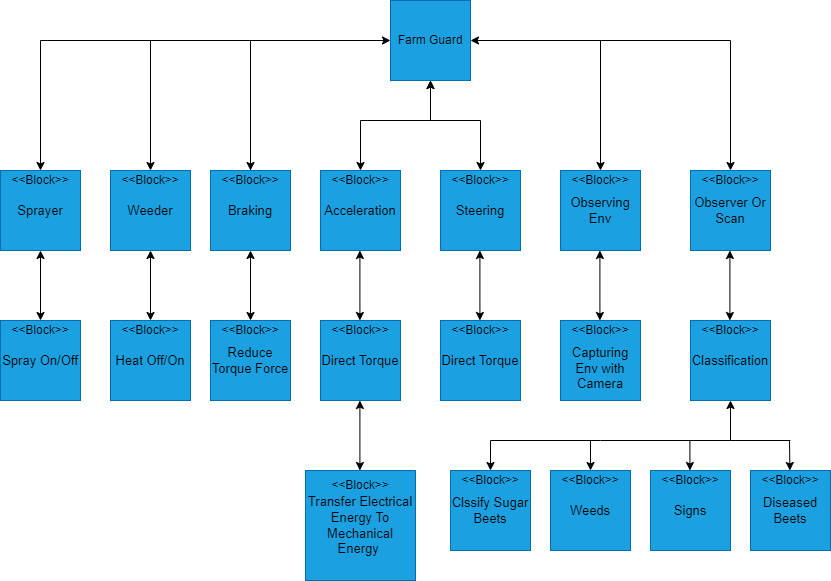

The diagram above was exported from draw.io. Its source (the exported page's mxGraphModel, read from the mxfile embedded in the PNG):
<mxGraphModel dx="794" dy="557" grid="1" gridSize="10" guides="1" tooltips="1" connect="1" arrows="1" fold="1" page="1" pageScale="1" pageWidth="850" pageHeight="1100" math="0" shadow="0">
  <root>
    <mxCell id="0" />
    <mxCell id="1" parent="0" />
    <mxCell id="HV97DLT6YE7TG191eRw5-1" value="&lt;font color=&quot;#000000&quot;&gt;Farm Guard&lt;/font&gt;" style="whiteSpace=wrap;html=1;aspect=fixed;fillColor=#1ba1e2;strokeColor=#006EAF;fontColor=#ffffff;" parent="1" vertex="1">
      <mxGeometry x="400" y="280" width="80" height="80" as="geometry" />
    </mxCell>
    <mxCell id="HV97DLT6YE7TG191eRw5-24" style="edgeStyle=orthogonalEdgeStyle;rounded=0;orthogonalLoop=1;jettySize=auto;html=1;exitX=0.5;exitY=0;exitDx=0;exitDy=0;entryX=0;entryY=0.5;entryDx=0;entryDy=0;" parent="1" source="HV97DLT6YE7TG191eRw5-3" target="HV97DLT6YE7TG191eRw5-1" edge="1">
      <mxGeometry relative="1" as="geometry">
        <mxPoint x="370" y="320" as="targetPoint" />
        <Array as="points">
          <mxPoint x="260" y="320" />
        </Array>
      </mxGeometry>
    </mxCell>
    <mxCell id="HV97DLT6YE7TG191eRw5-27" style="edgeStyle=orthogonalEdgeStyle;rounded=0;orthogonalLoop=1;jettySize=auto;html=1;" parent="1" source="HV97DLT6YE7TG191eRw5-3" edge="1">
      <mxGeometry relative="1" as="geometry">
        <mxPoint x="260" y="450" as="targetPoint" />
      </mxGeometry>
    </mxCell>
    <mxCell id="HV97DLT6YE7TG191eRw5-3" value="Braking" style="whiteSpace=wrap;html=1;aspect=fixed;fillColor=#1ba1e2;strokeColor=#006EAF;fontColor=#000000;fontSize=13;" parent="1" vertex="1">
      <mxGeometry x="220" y="450" width="80" height="80" as="geometry" />
    </mxCell>
    <mxCell id="HV97DLT6YE7TG191eRw5-5" value="Acceleration" style="whiteSpace=wrap;html=1;aspect=fixed;fillColor=#1ba1e2;strokeColor=#006EAF;fontColor=#000000;fontSize=13;" parent="1" vertex="1">
      <mxGeometry x="330" y="450" width="80" height="80" as="geometry" />
    </mxCell>
    <mxCell id="HV97DLT6YE7TG191eRw5-7" value="Steering" style="whiteSpace=wrap;html=1;aspect=fixed;fillColor=#1ba1e2;strokeColor=#006EAF;fontColor=#000000;fontSize=13;" parent="1" vertex="1">
      <mxGeometry x="450" y="450" width="80" height="80" as="geometry" />
    </mxCell>
    <mxCell id="HV97DLT6YE7TG191eRw5-9" value="Observing Env" style="whiteSpace=wrap;html=1;aspect=fixed;fillColor=#1ba1e2;strokeColor=#006EAF;fontColor=#000000;fontSize=13;" parent="1" vertex="1">
      <mxGeometry x="570" y="450" width="80" height="80" as="geometry" />
    </mxCell>
    <mxCell id="HV97DLT6YE7TG191eRw5-11" value="Reduce Torque Force" style="whiteSpace=wrap;html=1;aspect=fixed;fillColor=#1ba1e2;strokeColor=#006EAF;fontColor=#000000;fontSize=13;" parent="1" vertex="1">
      <mxGeometry x="220" y="600" width="80" height="80" as="geometry" />
    </mxCell>
    <mxCell id="HV97DLT6YE7TG191eRw5-13" value="Direct Torque" style="whiteSpace=wrap;html=1;aspect=fixed;fillColor=#1ba1e2;strokeColor=#006EAF;fontColor=#000000;fontSize=13;" parent="1" vertex="1">
      <mxGeometry x="330" y="600" width="80" height="80" as="geometry" />
    </mxCell>
    <mxCell id="HV97DLT6YE7TG191eRw5-15" value="Direct Torque" style="whiteSpace=wrap;html=1;aspect=fixed;fillColor=#1ba1e2;strokeColor=#006EAF;fontColor=#000000;fontSize=13;" parent="1" vertex="1">
      <mxGeometry x="450" y="600" width="80" height="80" as="geometry" />
    </mxCell>
    <mxCell id="HV97DLT6YE7TG191eRw5-17" value="&lt;br&gt;Capturing Env with Camera" style="whiteSpace=wrap;html=1;aspect=fixed;fillColor=#1ba1e2;strokeColor=#006EAF;fontColor=#000000;fontSize=13;" parent="1" vertex="1">
      <mxGeometry x="570" y="600" width="80" height="80" as="geometry" />
    </mxCell>
    <mxCell id="HV97DLT6YE7TG191eRw5-19" value="Transfer Electrical Energy To Mechanical Energy&amp;nbsp;" style="whiteSpace=wrap;html=1;aspect=fixed;fillColor=#1ba1e2;strokeColor=#006EAF;fontColor=#000000;fontSize=13;" parent="1" vertex="1">
      <mxGeometry x="315" y="750" width="110" height="110" as="geometry" />
    </mxCell>
    <mxCell id="HV97DLT6YE7TG191eRw5-30" value="" style="endArrow=classic;startArrow=classic;html=1;rounded=0;entryX=0.5;entryY=1;entryDx=0;entryDy=0;exitX=0.5;exitY=0;exitDx=0;exitDy=0;" parent="1" source="HV97DLT6YE7TG191eRw5-5" target="HV97DLT6YE7TG191eRw5-1" edge="1">
      <mxGeometry width="50" height="50" relative="1" as="geometry">
        <mxPoint x="380" y="600" as="sourcePoint" />
        <mxPoint x="430" y="550" as="targetPoint" />
        <Array as="points">
          <mxPoint x="370" y="400" />
          <mxPoint x="440" y="400" />
        </Array>
      </mxGeometry>
    </mxCell>
    <mxCell id="HV97DLT6YE7TG191eRw5-31" value="" style="endArrow=classic;startArrow=classic;html=1;rounded=0;exitX=0.5;exitY=0;exitDx=0;exitDy=0;" parent="1" source="HV97DLT6YE7TG191eRw5-7" edge="1">
      <mxGeometry width="50" height="50" relative="1" as="geometry">
        <mxPoint x="380" y="600" as="sourcePoint" />
        <mxPoint x="440" y="360" as="targetPoint" />
        <Array as="points">
          <mxPoint x="490" y="400" />
          <mxPoint x="440" y="400" />
        </Array>
      </mxGeometry>
    </mxCell>
    <mxCell id="HV97DLT6YE7TG191eRw5-32" value="" style="endArrow=classic;startArrow=classic;html=1;rounded=0;entryX=1;entryY=0.5;entryDx=0;entryDy=0;exitX=0.5;exitY=0;exitDx=0;exitDy=0;" parent="1" source="HV97DLT6YE7TG191eRw5-9" target="HV97DLT6YE7TG191eRw5-1" edge="1">
      <mxGeometry width="50" height="50" relative="1" as="geometry">
        <mxPoint x="380" y="600" as="sourcePoint" />
        <mxPoint x="430" y="550" as="targetPoint" />
        <Array as="points">
          <mxPoint x="610" y="320" />
        </Array>
      </mxGeometry>
    </mxCell>
    <mxCell id="HV97DLT6YE7TG191eRw5-33" value="" style="endArrow=classic;startArrow=classic;html=1;rounded=0;exitX=0.5;exitY=0;exitDx=0;exitDy=0;entryX=0.5;entryY=1;entryDx=0;entryDy=0;" parent="1" source="HV97DLT6YE7TG191eRw5-11" target="HV97DLT6YE7TG191eRw5-3" edge="1">
      <mxGeometry width="50" height="50" relative="1" as="geometry">
        <mxPoint x="440" y="600" as="sourcePoint" />
        <mxPoint x="490" y="550" as="targetPoint" />
      </mxGeometry>
    </mxCell>
    <mxCell id="HV97DLT6YE7TG191eRw5-34" value="" style="endArrow=classic;startArrow=classic;html=1;rounded=0;exitX=0.5;exitY=0;exitDx=0;exitDy=0;entryX=0.5;entryY=1;entryDx=0;entryDy=0;" parent="1" edge="1">
      <mxGeometry width="50" height="50" relative="1" as="geometry">
        <mxPoint x="369.40999999999997" y="600" as="sourcePoint" />
        <mxPoint x="369.40999999999997" y="530" as="targetPoint" />
      </mxGeometry>
    </mxCell>
    <mxCell id="HV97DLT6YE7TG191eRw5-35" value="" style="endArrow=classic;startArrow=classic;html=1;rounded=0;exitX=0.5;exitY=0;exitDx=0;exitDy=0;entryX=0.5;entryY=1;entryDx=0;entryDy=0;" parent="1" edge="1">
      <mxGeometry width="50" height="50" relative="1" as="geometry">
        <mxPoint x="489.4100000000001" y="600" as="sourcePoint" />
        <mxPoint x="489.4100000000001" y="530" as="targetPoint" />
      </mxGeometry>
    </mxCell>
    <mxCell id="HV97DLT6YE7TG191eRw5-36" value="" style="endArrow=classic;startArrow=classic;html=1;rounded=0;exitX=0.5;exitY=0;exitDx=0;exitDy=0;entryX=0.5;entryY=1;entryDx=0;entryDy=0;" parent="1" edge="1">
      <mxGeometry width="50" height="50" relative="1" as="geometry">
        <mxPoint x="609.4100000000001" y="600" as="sourcePoint" />
        <mxPoint x="609.4100000000001" y="530" as="targetPoint" />
      </mxGeometry>
    </mxCell>
    <mxCell id="HV97DLT6YE7TG191eRw5-37" value="" style="endArrow=classic;startArrow=classic;html=1;rounded=0;exitX=0.5;exitY=0;exitDx=0;exitDy=0;entryX=0.5;entryY=1;entryDx=0;entryDy=0;" parent="1" edge="1">
      <mxGeometry width="50" height="50" relative="1" as="geometry">
        <mxPoint x="369.40999999999997" y="750" as="sourcePoint" />
        <mxPoint x="369.40999999999997" y="680" as="targetPoint" />
      </mxGeometry>
    </mxCell>
    <mxCell id="HV97DLT6YE7TG191eRw5-38" value="Weeder" style="whiteSpace=wrap;html=1;aspect=fixed;fillColor=#1ba1e2;strokeColor=#006EAF;fontColor=#000000;fontSize=13;" parent="1" vertex="1">
      <mxGeometry x="120" y="450" width="80" height="80" as="geometry" />
    </mxCell>
    <mxCell id="HV97DLT6YE7TG191eRw5-40" value="Heat Off/On" style="whiteSpace=wrap;html=1;aspect=fixed;fillColor=#1ba1e2;strokeColor=#006EAF;fontColor=#000000;fontSize=13;" parent="1" vertex="1">
      <mxGeometry x="120" y="600" width="80" height="80" as="geometry" />
    </mxCell>
    <mxCell id="HV97DLT6YE7TG191eRw5-42" value="" style="endArrow=classic;startArrow=classic;html=1;rounded=0;exitX=0.5;exitY=0;exitDx=0;exitDy=0;entryX=0.5;entryY=1;entryDx=0;entryDy=0;" parent="1" source="HV97DLT6YE7TG191eRw5-40" target="HV97DLT6YE7TG191eRw5-38" edge="1">
      <mxGeometry width="50" height="50" relative="1" as="geometry">
        <mxPoint x="340" y="600" as="sourcePoint" />
        <mxPoint x="390" y="550" as="targetPoint" />
      </mxGeometry>
    </mxCell>
    <mxCell id="HV97DLT6YE7TG191eRw5-44" value="" style="endArrow=classic;html=1;rounded=0;entryX=0.5;entryY=0;entryDx=0;entryDy=0;" parent="1" target="HV97DLT6YE7TG191eRw5-38" edge="1">
      <mxGeometry width="50" height="50" relative="1" as="geometry">
        <mxPoint x="270" y="320" as="sourcePoint" />
        <mxPoint x="40" y="320" as="targetPoint" />
        <Array as="points">
          <mxPoint x="160" y="320" />
        </Array>
      </mxGeometry>
    </mxCell>
    <mxCell id="HV97DLT6YE7TG191eRw5-45" value="Sprayer" style="whiteSpace=wrap;html=1;aspect=fixed;fillColor=#1ba1e2;strokeColor=#006EAF;fontColor=#000000;fontSize=13;" parent="1" vertex="1">
      <mxGeometry x="10" y="450" width="80" height="80" as="geometry" />
    </mxCell>
    <mxCell id="HV97DLT6YE7TG191eRw5-47" value="Spray On/Off" style="whiteSpace=wrap;html=1;aspect=fixed;fillColor=#1ba1e2;strokeColor=#006EAF;fontColor=#000000;fontSize=13;" parent="1" vertex="1">
      <mxGeometry x="10" y="600" width="80" height="80" as="geometry" />
    </mxCell>
    <mxCell id="HV97DLT6YE7TG191eRw5-49" value="" style="endArrow=classic;startArrow=classic;html=1;rounded=0;exitX=0.5;exitY=0;exitDx=0;exitDy=0;entryX=0.5;entryY=1;entryDx=0;entryDy=0;" parent="1" source="HV97DLT6YE7TG191eRw5-47" target="HV97DLT6YE7TG191eRw5-45" edge="1">
      <mxGeometry width="50" height="50" relative="1" as="geometry">
        <mxPoint x="230" y="600" as="sourcePoint" />
        <mxPoint x="280" y="550" as="targetPoint" />
      </mxGeometry>
    </mxCell>
    <mxCell id="HV97DLT6YE7TG191eRw5-51" value="" style="endArrow=classic;html=1;rounded=0;entryX=0.5;entryY=0;entryDx=0;entryDy=0;" parent="1" target="HV97DLT6YE7TG191eRw5-45" edge="1">
      <mxGeometry width="50" height="50" relative="1" as="geometry">
        <mxPoint x="160" y="320" as="sourcePoint" />
        <mxPoint x="20" y="320" as="targetPoint" />
        <Array as="points">
          <mxPoint x="50" y="320" />
        </Array>
      </mxGeometry>
    </mxCell>
    <mxCell id="HV97DLT6YE7TG191eRw5-52" value="Observer Or Scan" style="whiteSpace=wrap;html=1;aspect=fixed;fillColor=#1ba1e2;strokeColor=#006EAF;fontColor=#000000;fontSize=13;" parent="1" vertex="1">
      <mxGeometry x="700" y="450" width="80" height="80" as="geometry" />
    </mxCell>
    <mxCell id="HV97DLT6YE7TG191eRw5-54" style="edgeStyle=orthogonalEdgeStyle;rounded=0;orthogonalLoop=1;jettySize=auto;html=1;exitX=0.5;exitY=1;exitDx=0;exitDy=0;" parent="1" edge="1">
      <mxGeometry relative="1" as="geometry">
        <mxPoint x="740" y="505" as="sourcePoint" />
        <mxPoint x="740" y="505" as="targetPoint" />
      </mxGeometry>
    </mxCell>
    <mxCell id="HV97DLT6YE7TG191eRw5-55" value="" style="endArrow=classic;html=1;rounded=0;entryX=0.5;entryY=0;entryDx=0;entryDy=0;" parent="1" target="HV97DLT6YE7TG191eRw5-52" edge="1">
      <mxGeometry width="50" height="50" relative="1" as="geometry">
        <mxPoint x="610" y="320" as="sourcePoint" />
        <mxPoint x="830" y="320" as="targetPoint" />
        <Array as="points">
          <mxPoint x="740" y="320" />
        </Array>
      </mxGeometry>
    </mxCell>
    <mxCell id="HV97DLT6YE7TG191eRw5-56" value="Classification" style="whiteSpace=wrap;html=1;aspect=fixed;fillColor=#1ba1e2;strokeColor=#006EAF;fontColor=#000000;fontSize=13;" parent="1" vertex="1">
      <mxGeometry x="700" y="600" width="80" height="80" as="geometry" />
    </mxCell>
    <mxCell id="HV97DLT6YE7TG191eRw5-58" value="" style="endArrow=classic;startArrow=classic;html=1;rounded=0;exitX=0.5;exitY=0;exitDx=0;exitDy=0;entryX=0.5;entryY=1;entryDx=0;entryDy=0;" parent="1" edge="1">
      <mxGeometry width="50" height="50" relative="1" as="geometry">
        <mxPoint x="739.4100000000001" y="600" as="sourcePoint" />
        <mxPoint x="739.4100000000001" y="530" as="targetPoint" />
      </mxGeometry>
    </mxCell>
    <mxCell id="HV97DLT6YE7TG191eRw5-59" value="Weeds" style="whiteSpace=wrap;html=1;aspect=fixed;fillColor=#1ba1e2;strokeColor=#006EAF;fontColor=#000000;fontSize=13;" parent="1" vertex="1">
      <mxGeometry x="560" y="750" width="80" height="80" as="geometry" />
    </mxCell>
    <mxCell id="HV97DLT6YE7TG191eRw5-61" value="Signs" style="whiteSpace=wrap;html=1;aspect=fixed;fillColor=#1ba1e2;strokeColor=#006EAF;fontColor=#000000;fontSize=13;" parent="1" vertex="1">
      <mxGeometry x="660" y="750" width="80" height="80" as="geometry" />
    </mxCell>
    <mxCell id="HV97DLT6YE7TG191eRw5-63" value="Diseased Beets" style="whiteSpace=wrap;html=1;aspect=fixed;fillColor=#1ba1e2;strokeColor=#006EAF;fontColor=#000000;fontSize=13;" parent="1" vertex="1">
      <mxGeometry x="760" y="750" width="80" height="80" as="geometry" />
    </mxCell>
    <mxCell id="HV97DLT6YE7TG191eRw5-65" value="Clssify Sugar Beets" style="whiteSpace=wrap;html=1;aspect=fixed;fillColor=#1ba1e2;strokeColor=#006EAF;fontColor=#000000;fontSize=13;" parent="1" vertex="1">
      <mxGeometry x="460" y="750" width="80" height="80" as="geometry" />
    </mxCell>
    <mxCell id="HV97DLT6YE7TG191eRw5-67" value="" style="endArrow=classic;startArrow=classic;html=1;rounded=0;exitX=0.5;exitY=0;exitDx=0;exitDy=0;entryX=0.5;entryY=1;entryDx=0;entryDy=0;" parent="1" source="HV97DLT6YE7TG191eRw5-65" target="HV97DLT6YE7TG191eRw5-56" edge="1">
      <mxGeometry width="50" height="50" relative="1" as="geometry">
        <mxPoint x="450" y="740" as="sourcePoint" />
        <mxPoint x="800" y="720" as="targetPoint" />
        <Array as="points">
          <mxPoint x="500" y="720" />
          <mxPoint x="610" y="720" />
          <mxPoint x="740" y="720" />
        </Array>
      </mxGeometry>
    </mxCell>
    <mxCell id="HV97DLT6YE7TG191eRw5-68" value="" style="endArrow=classic;html=1;rounded=0;entryX=0.5;entryY=0;entryDx=0;entryDy=0;" parent="1" target="HV97DLT6YE7TG191eRw5-59" edge="1">
      <mxGeometry width="50" height="50" relative="1" as="geometry">
        <mxPoint x="600" y="720" as="sourcePoint" />
        <mxPoint x="560" y="850" as="targetPoint" />
      </mxGeometry>
    </mxCell>
    <mxCell id="HV97DLT6YE7TG191eRw5-70" value="" style="endArrow=classic;html=1;rounded=0;entryX=0.5;entryY=0;entryDx=0;entryDy=0;" parent="1" edge="1">
      <mxGeometry width="50" height="50" relative="1" as="geometry">
        <mxPoint x="699.41" y="720" as="sourcePoint" />
        <mxPoint x="699.41" y="750" as="targetPoint" />
      </mxGeometry>
    </mxCell>
    <mxCell id="HV97DLT6YE7TG191eRw5-71" value="" style="endArrow=classic;html=1;rounded=0;entryX=0.5;entryY=0;entryDx=0;entryDy=0;" parent="1" edge="1">
      <mxGeometry width="50" height="50" relative="1" as="geometry">
        <mxPoint x="799" y="720" as="sourcePoint" />
        <mxPoint x="799.41" y="750" as="targetPoint" />
      </mxGeometry>
    </mxCell>
    <mxCell id="HV97DLT6YE7TG191eRw5-73" value="" style="endArrow=none;html=1;rounded=0;" parent="1" edge="1">
      <mxGeometry width="50" height="50" relative="1" as="geometry">
        <mxPoint x="740" y="720" as="sourcePoint" />
        <mxPoint x="800" y="720" as="targetPoint" />
      </mxGeometry>
    </mxCell>
    <mxCell id="HV97DLT6YE7TG191eRw5-74" value="&amp;lt;&amp;lt;Block&amp;gt;&amp;gt;" style="text;html=1;strokeColor=none;fillColor=none;align=center;verticalAlign=middle;whiteSpace=wrap;rounded=0;" parent="1" vertex="1">
      <mxGeometry x="130" y="445" width="60" height="30" as="geometry" />
    </mxCell>
    <mxCell id="HV97DLT6YE7TG191eRw5-75" value="&amp;lt;&amp;lt;Block&amp;gt;&amp;gt;" style="text;html=1;strokeColor=none;fillColor=none;align=center;verticalAlign=middle;whiteSpace=wrap;rounded=0;" parent="1" vertex="1">
      <mxGeometry x="20" y="445" width="60" height="30" as="geometry" />
    </mxCell>
    <mxCell id="HV97DLT6YE7TG191eRw5-76" value="&amp;lt;&amp;lt;Block&amp;gt;&amp;gt;" style="text;html=1;strokeColor=none;fillColor=none;align=center;verticalAlign=middle;whiteSpace=wrap;rounded=0;" parent="1" vertex="1">
      <mxGeometry x="230" y="445" width="60" height="30" as="geometry" />
    </mxCell>
    <mxCell id="HV97DLT6YE7TG191eRw5-77" value="&amp;lt;&amp;lt;Block&amp;gt;&amp;gt;" style="text;html=1;strokeColor=none;fillColor=none;align=center;verticalAlign=middle;whiteSpace=wrap;rounded=0;" parent="1" vertex="1">
      <mxGeometry x="340" y="445" width="60" height="30" as="geometry" />
    </mxCell>
    <mxCell id="HV97DLT6YE7TG191eRw5-78" value="&amp;lt;&amp;lt;Block&amp;gt;&amp;gt;" style="text;html=1;strokeColor=none;fillColor=none;align=center;verticalAlign=middle;whiteSpace=wrap;rounded=0;" parent="1" vertex="1">
      <mxGeometry x="460" y="445" width="60" height="30" as="geometry" />
    </mxCell>
    <mxCell id="HV97DLT6YE7TG191eRw5-79" value="&amp;lt;&amp;lt;Block&amp;gt;&amp;gt;" style="text;html=1;strokeColor=none;fillColor=none;align=center;verticalAlign=middle;whiteSpace=wrap;rounded=0;" parent="1" vertex="1">
      <mxGeometry x="20" y="595" width="60" height="30" as="geometry" />
    </mxCell>
    <mxCell id="HV97DLT6YE7TG191eRw5-80" value="&amp;lt;&amp;lt;Block&amp;gt;&amp;gt;" style="text;html=1;strokeColor=none;fillColor=none;align=center;verticalAlign=middle;whiteSpace=wrap;rounded=0;" parent="1" vertex="1">
      <mxGeometry x="130" y="595" width="60" height="30" as="geometry" />
    </mxCell>
    <mxCell id="HV97DLT6YE7TG191eRw5-81" value="&amp;lt;&amp;lt;Block&amp;gt;&amp;gt;" style="text;html=1;strokeColor=none;fillColor=none;align=center;verticalAlign=middle;whiteSpace=wrap;rounded=0;" parent="1" vertex="1">
      <mxGeometry x="230" y="595" width="60" height="30" as="geometry" />
    </mxCell>
    <mxCell id="HV97DLT6YE7TG191eRw5-82" value="&amp;lt;&amp;lt;Block&amp;gt;&amp;gt;" style="text;html=1;strokeColor=none;fillColor=none;align=center;verticalAlign=middle;whiteSpace=wrap;rounded=0;" parent="1" vertex="1">
      <mxGeometry x="580" y="445" width="60" height="30" as="geometry" />
    </mxCell>
    <mxCell id="HV97DLT6YE7TG191eRw5-83" value="&amp;lt;&amp;lt;Block&amp;gt;&amp;gt;" style="text;html=1;strokeColor=none;fillColor=none;align=center;verticalAlign=middle;whiteSpace=wrap;rounded=0;" parent="1" vertex="1">
      <mxGeometry x="710" y="445" width="60" height="30" as="geometry" />
    </mxCell>
    <mxCell id="HV97DLT6YE7TG191eRw5-84" value="&amp;lt;&amp;lt;Block&amp;gt;&amp;gt;" style="text;html=1;strokeColor=none;fillColor=none;align=center;verticalAlign=middle;whiteSpace=wrap;rounded=0;" parent="1" vertex="1">
      <mxGeometry x="340" y="595" width="60" height="30" as="geometry" />
    </mxCell>
    <mxCell id="HV97DLT6YE7TG191eRw5-85" value="&amp;lt;&amp;lt;Block&amp;gt;&amp;gt;" style="text;html=1;strokeColor=none;fillColor=none;align=center;verticalAlign=middle;whiteSpace=wrap;rounded=0;" parent="1" vertex="1">
      <mxGeometry x="460" y="595" width="60" height="30" as="geometry" />
    </mxCell>
    <mxCell id="HV97DLT6YE7TG191eRw5-86" value="&amp;lt;&amp;lt;Block&amp;gt;&amp;gt;" style="text;html=1;strokeColor=none;fillColor=none;align=center;verticalAlign=middle;whiteSpace=wrap;rounded=0;" parent="1" vertex="1">
      <mxGeometry x="580" y="595" width="60" height="30" as="geometry" />
    </mxCell>
    <mxCell id="HV97DLT6YE7TG191eRw5-88" value="&amp;lt;&amp;lt;Block&amp;gt;&amp;gt;" style="text;html=1;strokeColor=none;fillColor=none;align=center;verticalAlign=middle;whiteSpace=wrap;rounded=0;" parent="1" vertex="1">
      <mxGeometry x="710" y="595" width="60" height="30" as="geometry" />
    </mxCell>
    <mxCell id="HV97DLT6YE7TG191eRw5-89" value="&amp;lt;&amp;lt;Block&amp;gt;&amp;gt;" style="text;html=1;strokeColor=none;fillColor=none;align=center;verticalAlign=middle;whiteSpace=wrap;rounded=0;" parent="1" vertex="1">
      <mxGeometry x="470" y="745" width="60" height="30" as="geometry" />
    </mxCell>
    <mxCell id="HV97DLT6YE7TG191eRw5-90" value="&amp;lt;&amp;lt;Block&amp;gt;&amp;gt;" style="text;html=1;strokeColor=none;fillColor=none;align=center;verticalAlign=middle;whiteSpace=wrap;rounded=0;" parent="1" vertex="1">
      <mxGeometry x="570" y="745" width="60" height="30" as="geometry" />
    </mxCell>
    <mxCell id="HV97DLT6YE7TG191eRw5-91" value="&amp;lt;&amp;lt;Block&amp;gt;&amp;gt;" style="text;html=1;strokeColor=none;fillColor=none;align=center;verticalAlign=middle;whiteSpace=wrap;rounded=0;" parent="1" vertex="1">
      <mxGeometry x="670" y="745" width="60" height="30" as="geometry" />
    </mxCell>
    <mxCell id="HV97DLT6YE7TG191eRw5-92" value="&amp;lt;&amp;lt;Block&amp;gt;&amp;gt;" style="text;html=1;strokeColor=none;fillColor=none;align=center;verticalAlign=middle;whiteSpace=wrap;rounded=0;" parent="1" vertex="1">
      <mxGeometry x="770" y="745" width="60" height="30" as="geometry" />
    </mxCell>
    <mxCell id="HV97DLT6YE7TG191eRw5-93" value="&amp;lt;&amp;lt;Block&amp;gt;&amp;gt;" style="text;html=1;strokeColor=none;fillColor=none;align=center;verticalAlign=middle;whiteSpace=wrap;rounded=0;" parent="1" vertex="1">
      <mxGeometry x="340" y="750" width="60" height="30" as="geometry" />
    </mxCell>
  </root>
</mxGraphModel>